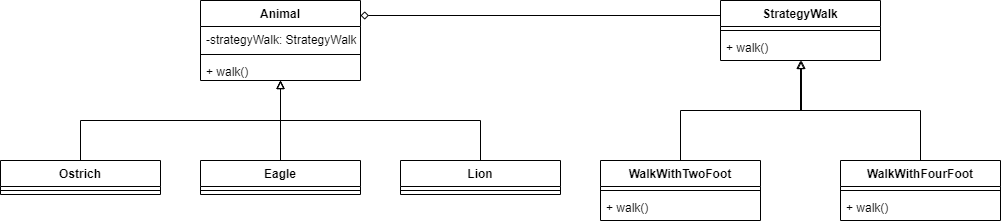

The diagram above was exported from draw.io. Its source (the exported page's mxGraphModel, read from the mxfile embedded in the PNG):
<mxGraphModel dx="2062" dy="1057" grid="1" gridSize="10" guides="1" tooltips="1" connect="1" arrows="1" fold="1" page="1" pageScale="1" pageWidth="1654" pageHeight="1169" math="0" shadow="0">
  <root>
    <mxCell id="0" />
    <mxCell id="1" parent="0" />
    <mxCell id="2" style="edgeStyle=orthogonalEdgeStyle;rounded=0;orthogonalLoop=1;jettySize=auto;html=1;endArrow=block;endFill=0;" edge="1" source="3" target="20" parent="1">
      <mxGeometry relative="1" as="geometry">
        <mxPoint x="400" y="900" as="targetPoint" />
      </mxGeometry>
    </mxCell>
    <mxCell id="3" value="Eagle" style="swimlane;fontStyle=1;align=center;verticalAlign=top;childLayout=stackLayout;horizontal=1;startSize=26;horizontalStack=0;resizeParent=1;resizeParentMax=0;resizeLast=0;collapsible=1;marginBottom=0;" vertex="1" parent="1">
      <mxGeometry x="320" y="960" width="160" height="34" as="geometry" />
    </mxCell>
    <mxCell id="4" value="" style="line;strokeWidth=1;fillColor=none;align=left;verticalAlign=middle;spacingTop=-1;spacingLeft=3;spacingRight=3;rotatable=0;labelPosition=right;points=[];portConstraint=eastwest;" vertex="1" parent="3">
      <mxGeometry y="26" width="160" height="8" as="geometry" />
    </mxCell>
    <mxCell id="5" style="edgeStyle=orthogonalEdgeStyle;rounded=0;orthogonalLoop=1;jettySize=auto;html=1;endArrow=block;endFill=0;exitX=0.5;exitY=0;exitDx=0;exitDy=0;" edge="1" source="6" target="20" parent="1">
      <mxGeometry relative="1" as="geometry">
        <mxPoint x="400" y="900" as="targetPoint" />
      </mxGeometry>
    </mxCell>
    <mxCell id="6" value="Lion" style="swimlane;fontStyle=1;align=center;verticalAlign=top;childLayout=stackLayout;horizontal=1;startSize=26;horizontalStack=0;resizeParent=1;resizeParentMax=0;resizeLast=0;collapsible=1;marginBottom=0;" vertex="1" parent="1">
      <mxGeometry x="520" y="960" width="160" height="34" as="geometry" />
    </mxCell>
    <mxCell id="7" value="" style="line;strokeWidth=1;fillColor=none;align=left;verticalAlign=middle;spacingTop=-1;spacingLeft=3;spacingRight=3;rotatable=0;labelPosition=right;points=[];portConstraint=eastwest;" vertex="1" parent="6">
      <mxGeometry y="26" width="160" height="8" as="geometry" />
    </mxCell>
    <mxCell id="8" style="edgeStyle=orthogonalEdgeStyle;rounded=0;orthogonalLoop=1;jettySize=auto;html=1;endArrow=block;endFill=0;exitX=0.5;exitY=0;exitDx=0;exitDy=0;" edge="1" source="9" target="20" parent="1">
      <mxGeometry relative="1" as="geometry">
        <mxPoint x="400" y="900" as="targetPoint" />
      </mxGeometry>
    </mxCell>
    <mxCell id="9" value="Ostrich" style="swimlane;fontStyle=1;align=center;verticalAlign=top;childLayout=stackLayout;horizontal=1;startSize=26;horizontalStack=0;resizeParent=1;resizeParentMax=0;resizeLast=0;collapsible=1;marginBottom=0;" vertex="1" parent="1">
      <mxGeometry x="120" y="960" width="160" height="34" as="geometry" />
    </mxCell>
    <mxCell id="10" value="" style="line;strokeWidth=1;fillColor=none;align=left;verticalAlign=middle;spacingTop=-1;spacingLeft=3;spacingRight=3;rotatable=0;labelPosition=right;points=[];portConstraint=eastwest;" vertex="1" parent="9">
      <mxGeometry y="26" width="160" height="8" as="geometry" />
    </mxCell>
    <mxCell id="11" style="edgeStyle=orthogonalEdgeStyle;rounded=0;orthogonalLoop=1;jettySize=auto;html=1;endArrow=diamond;endFill=0;exitX=0;exitY=0.25;exitDx=0;exitDy=0;" edge="1" source="12" parent="1">
      <mxGeometry relative="1" as="geometry">
        <mxPoint x="840" y="887" as="sourcePoint" />
        <mxPoint x="480" y="815" as="targetPoint" />
      </mxGeometry>
    </mxCell>
    <mxCell id="12" value="StrategyWalk" style="swimlane;fontStyle=1;align=center;verticalAlign=top;childLayout=stackLayout;horizontal=1;startSize=26;horizontalStack=0;resizeParent=1;resizeParentMax=0;resizeLast=0;collapsible=1;marginBottom=0;" vertex="1" parent="1">
      <mxGeometry x="840" y="800" width="160" height="60" as="geometry" />
    </mxCell>
    <mxCell id="13" value="" style="line;strokeWidth=1;fillColor=none;align=left;verticalAlign=middle;spacingTop=-1;spacingLeft=3;spacingRight=3;rotatable=0;labelPosition=right;points=[];portConstraint=eastwest;" vertex="1" parent="12">
      <mxGeometry y="26" width="160" height="8" as="geometry" />
    </mxCell>
    <mxCell id="14" value="+ walk()" style="text;strokeColor=none;fillColor=none;align=left;verticalAlign=top;spacingLeft=4;spacingRight=4;overflow=hidden;rotatable=0;points=[[0,0.5],[1,0.5]];portConstraint=eastwest;" vertex="1" parent="12">
      <mxGeometry y="34" width="160" height="26" as="geometry" />
    </mxCell>
    <mxCell id="15" style="edgeStyle=orthogonalEdgeStyle;rounded=0;orthogonalLoop=1;jettySize=auto;html=1;entryX=0.506;entryY=1;entryDx=0;entryDy=0;entryPerimeter=0;endArrow=block;endFill=0;" edge="1" target="14" parent="1">
      <mxGeometry relative="1" as="geometry">
        <mxPoint x="800" y="960" as="sourcePoint" />
      </mxGeometry>
    </mxCell>
    <mxCell id="16" style="edgeStyle=orthogonalEdgeStyle;rounded=0;orthogonalLoop=1;jettySize=auto;html=1;exitX=0.5;exitY=0;exitDx=0;exitDy=0;endArrow=block;endFill=0;" edge="1" source="17" target="12" parent="1">
      <mxGeometry relative="1" as="geometry">
        <mxPoint x="920" y="901" as="targetPoint" />
      </mxGeometry>
    </mxCell>
    <mxCell id="17" value="WalkWithFourFoot" style="swimlane;fontStyle=1;align=center;verticalAlign=top;childLayout=stackLayout;horizontal=1;startSize=26;horizontalStack=0;resizeParent=1;resizeParentMax=0;resizeLast=0;collapsible=1;marginBottom=0;" vertex="1" parent="1">
      <mxGeometry x="960" y="960" width="160" height="60" as="geometry" />
    </mxCell>
    <mxCell id="18" value="" style="line;strokeWidth=1;fillColor=none;align=left;verticalAlign=middle;spacingTop=-1;spacingLeft=3;spacingRight=3;rotatable=0;labelPosition=right;points=[];portConstraint=eastwest;" vertex="1" parent="17">
      <mxGeometry y="26" width="160" height="8" as="geometry" />
    </mxCell>
    <mxCell id="19" value="+ walk()" style="text;strokeColor=none;fillColor=none;align=left;verticalAlign=top;spacingLeft=4;spacingRight=4;overflow=hidden;rotatable=0;points=[[0,0.5],[1,0.5]];portConstraint=eastwest;" vertex="1" parent="17">
      <mxGeometry y="34" width="160" height="26" as="geometry" />
    </mxCell>
    <mxCell id="20" value="Animal" style="swimlane;fontStyle=1;align=center;verticalAlign=top;childLayout=stackLayout;horizontal=1;startSize=26;horizontalStack=0;resizeParent=1;resizeParentMax=0;resizeLast=0;collapsible=1;marginBottom=0;" vertex="1" parent="1">
      <mxGeometry x="320" y="800" width="160" height="80" as="geometry" />
    </mxCell>
    <mxCell id="21" value="-strategyWalk: StrategyWalk" style="text;strokeColor=none;fillColor=none;align=left;verticalAlign=top;spacingLeft=4;spacingRight=4;overflow=hidden;rotatable=0;points=[[0,0.5],[1,0.5]];portConstraint=eastwest;" vertex="1" parent="20">
      <mxGeometry y="26" width="160" height="24" as="geometry" />
    </mxCell>
    <mxCell id="22" value="" style="line;strokeWidth=1;fillColor=none;align=left;verticalAlign=middle;spacingTop=-1;spacingLeft=3;spacingRight=3;rotatable=0;labelPosition=right;points=[];portConstraint=eastwest;" vertex="1" parent="20">
      <mxGeometry y="50" width="160" height="8" as="geometry" />
    </mxCell>
    <mxCell id="23" value="+ walk()" style="text;strokeColor=none;fillColor=none;align=left;verticalAlign=top;spacingLeft=4;spacingRight=4;overflow=hidden;rotatable=0;points=[[0,0.5],[1,0.5]];portConstraint=eastwest;" vertex="1" parent="20">
      <mxGeometry y="58" width="160" height="22" as="geometry" />
    </mxCell>
    <mxCell id="24" value="WalkWithTwoFoot" style="swimlane;fontStyle=1;align=center;verticalAlign=top;childLayout=stackLayout;horizontal=1;startSize=26;horizontalStack=0;resizeParent=1;resizeParentMax=0;resizeLast=0;collapsible=1;marginBottom=0;" vertex="1" parent="1">
      <mxGeometry x="720" y="960" width="160" height="60" as="geometry" />
    </mxCell>
    <mxCell id="25" value="" style="line;strokeWidth=1;fillColor=none;align=left;verticalAlign=middle;spacingTop=-1;spacingLeft=3;spacingRight=3;rotatable=0;labelPosition=right;points=[];portConstraint=eastwest;" vertex="1" parent="24">
      <mxGeometry y="26" width="160" height="8" as="geometry" />
    </mxCell>
    <mxCell id="26" value="+ walk()" style="text;strokeColor=none;fillColor=none;align=left;verticalAlign=top;spacingLeft=4;spacingRight=4;overflow=hidden;rotatable=0;points=[[0,0.5],[1,0.5]];portConstraint=eastwest;" vertex="1" parent="24">
      <mxGeometry y="34" width="160" height="26" as="geometry" />
    </mxCell>
  </root>
</mxGraphModel>